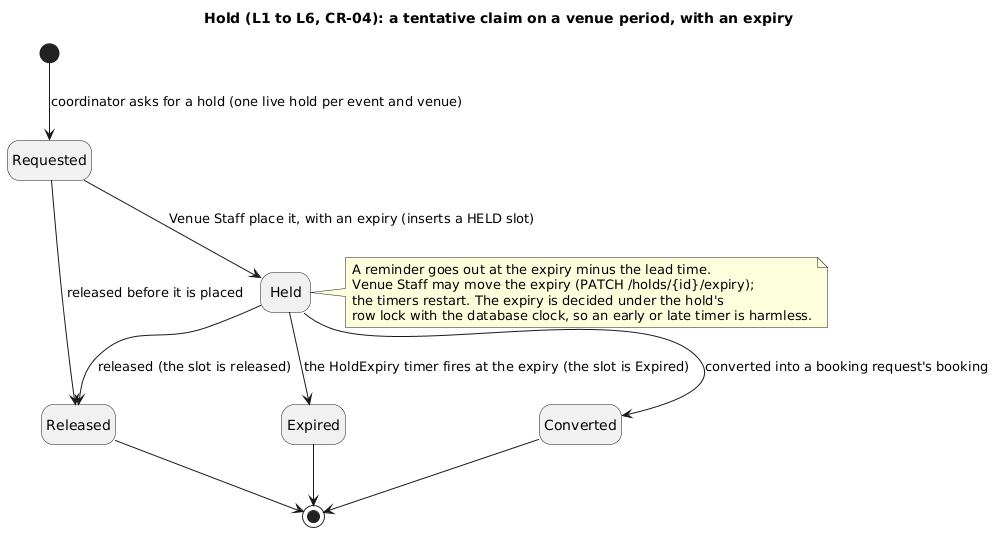

The diagram above was rendered by PlantUML. Its source (embedded in the PNG):
@startuml hold-states
title Hold (L1 to L6, CR-04): a tentative claim on a venue period, with an expiry
' Hand-written from modules/venue/repo/holds.ts and holdExpiry.ts and modules/venue/domain/hold.ts;
' statuses in backend/packages/contracts/src/venueHolds.ts. The timers are the HoldExpiry workflow
' (planning-core/src/temporal/workflows/holdExpiry.ts).
hide empty description
skinparam shadowing false

state "Requested" as REQUESTED
state "Held" as HELD
state "Converted" as CONVERTED
state "Released" as RELEASED
state "Expired" as EXPIRED

[*] --> REQUESTED : coordinator asks for a hold (one live hold per event and venue)
REQUESTED --> HELD : Venue Staff place it, with an expiry (inserts a HELD slot)
REQUESTED --> RELEASED : released before it is placed
HELD --> CONVERTED : converted into a booking request's booking
HELD --> RELEASED : released (the slot is released)
HELD --> EXPIRED : the HoldExpiry timer fires at the expiry (the slot is Expired)
CONVERTED --> [*]
RELEASED --> [*]
EXPIRED --> [*]

note right of HELD
  A reminder goes out at the expiry minus the lead time.
  Venue Staff may move the expiry (PATCH /holds/{id}/expiry);
  the timers restart. The expiry is decided under the hold's
  row lock with the database clock, so an early or late timer is harmless.
end note
@enduml